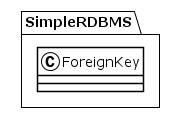

The diagram above was rendered by PlantUML. Its source (embedded in the PNG):
@startuml
!theme plain
package SimpleRDBMS {
class ForeignKey {
}
}
@enduml